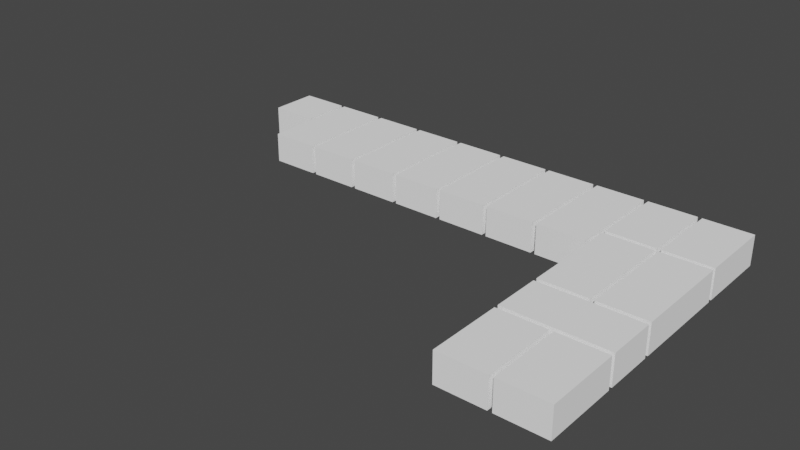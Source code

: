 # Source: WallLayer1.blend  (saved by Blender 3.2.14; exported with 4.5.12 LTS)
import bpy
from mathutils import Matrix  # noqa: F401  (used for matrix-valued properties, if any)

bpy.ops.wm.read_factory_settings(use_empty=True)
scene = bpy.context.scene
scene.name = 'Scene'

# ---- collections
col_ifcproject_01 = bpy.data.collections.new('IfcProject/01'); scene.collection.children.link(col_ifcproject_01)
col_ifcbuilding_2008_04_08_mauerecke_schicht_1 = bpy.data.collections.new('IfcBuilding/2008_04_08_Mauerecke Schicht 1'); col_ifcproject_01.children.link(col_ifcbuilding_2008_04_08_mauerecke_schicht_1)
col_views = bpy.data.collections.new('Views'); col_ifcproject_01.children.link(col_views)
col_types = bpy.data.collections.new('Types'); col_ifcproject_01.children.link(col_types)
col_ifcopeningelements = bpy.data.collections.new('IfcOpeningElements'); col_ifcproject_01.children.link(col_ifcopeningelements)
col_structuralitems = bpy.data.collections.new('StructuralItems'); col_ifcproject_01.children.link(col_structuralitems)
col_members = bpy.data.collections.new('Members'); col_structuralitems.children.link(col_members)
col_connections = bpy.data.collections.new('Connections'); col_structuralitems.children.link(col_connections)

# ---- materials (node trees are filled in below, after node groups)
mat_594 = bpy.data.materials.new('594')
mat_594.use_transparent_shadow = False
mat_594.diffuse_color = (1.0, 1.0, 1.0, 1.0)
mat_226 = bpy.data.materials.new('226')
mat_226.use_transparent_shadow = False
mat_226.diffuse_color = (1.0, 1.0, 1.0, 1.0)
mat_306 = bpy.data.materials.new('306')
mat_306.use_transparent_shadow = False
mat_306.diffuse_color = (1.0, 1.0, 1.0, 1.0)
mat_378 = bpy.data.materials.new('378')
mat_378.use_transparent_shadow = False
mat_378.diffuse_color = (1.0, 1.0, 1.0, 1.0)
mat_450 = bpy.data.materials.new('450')
mat_450.use_transparent_shadow = False
mat_450.diffuse_color = (1.0, 1.0, 1.0, 1.0)
mat_522 = bpy.data.materials.new('522')
mat_522.use_transparent_shadow = False
mat_522.diffuse_color = (1.0, 1.0, 1.0, 1.0)
mat_666 = bpy.data.materials.new('666')
mat_666.use_transparent_shadow = False
mat_666.diffuse_color = (1.0, 1.0, 1.0, 1.0)
mat_738 = bpy.data.materials.new('738')
mat_738.use_transparent_shadow = False
mat_738.diffuse_color = (1.0, 1.0, 1.0, 1.0)
mat_810 = bpy.data.materials.new('810')
mat_810.use_transparent_shadow = False
mat_810.diffuse_color = (1.0, 1.0, 1.0, 1.0)
mat_882 = bpy.data.materials.new('882')
mat_882.use_transparent_shadow = False
mat_882.diffuse_color = (1.0, 1.0, 1.0, 1.0)
mat_954 = bpy.data.materials.new('954')
mat_954.use_transparent_shadow = False
mat_954.diffuse_color = (1.0, 1.0, 1.0, 1.0)
mat_1026 = bpy.data.materials.new('1026')
mat_1026.use_transparent_shadow = False
mat_1026.diffuse_color = (1.0, 1.0, 1.0, 1.0)
mat_1098 = bpy.data.materials.new('1098')
mat_1098.use_transparent_shadow = False
mat_1098.diffuse_color = (1.0, 1.0, 1.0, 1.0)
mat_1170 = bpy.data.materials.new('1170')
mat_1170.use_transparent_shadow = False
mat_1170.diffuse_color = (1.0, 1.0, 1.0, 1.0)
mat_1242 = bpy.data.materials.new('1242')
mat_1242.use_transparent_shadow = False
mat_1242.diffuse_color = (1.0, 1.0, 1.0, 1.0)

# ---- material node trees

# ---- world
world_world = bpy.data.worlds.new('World'); scene.world = world_world
world_world.use_nodes = True; world_world.node_tree.nodes.clear()
_N = world_world.node_tree.nodes; _L = world_world.node_tree.links
n0 = _N.new('ShaderNodeOutputWorld'); n0.name = 'World Output'; n0.location = (300, 300)
n1 = _N.new('ShaderNodeBackground'); n1.name = 'Background'; n1.location = (10, 300)
n1.inputs[0].default_value = (0.05088, 0.05088, 0.05088, 1.0)
_L.new(n1.outputs[0], n0.inputs[0])
n0.is_active_output = True
world_world.color = (0.05088, 0.05088, 0.05088)
world_world.use_sun_shadow = False
world_world.sun_shadow_jitter_overblur = 0.0

# ---- meshes
me_233_541 = bpy.data.meshes.new('233/541')
me_233_541.from_pydata([(-0.1617, 0.2325, 0.071), (-0.1617, 0.2325, 1.863e-08), (-0.04667, 0.2325, 0.071), (-0.04667, 0.2325, 1.863e-08), (-0.04667, -0.0075, 0.071), (-0.04667, -0.0075, 1.863e-08), (-0.1617, -0.0075, 1.863e-08), (-0.1617, -0.0075, 0.071), (0.3383, 0.2325, 0.071), (0.3383, 0.2325, 1.863e-08), (0.4533, 0.2325, 0.071), (0.4533, 0.2325, 1.863e-08), (0.4533, 0.055, 1.863e-08), (0.4533, 0.055, 0.071), (0.3383, 0.055, 1.863e-08), (0.3383, 0.055, 0.071), (0.3283, 0.2325, 1.863e-08), (0.3283, 0.2325, 0.071), (0.2133, 0.2325, 1.863e-08), (0.2133, 0.2325, 0.071), (0.3283, 0.055, 1.863e-08), (0.3283, 0.055, 0.071), (0.2133, 0.055, 1.863e-08), (0.2133, 0.055, 0.071), (0.4533, 0.045, 1.863e-08), (0.4533, 0.045, 0.071), (0.3383, 0.045, 1.863e-08), (0.3383, 0.045, 0.071), (0.4533, -0.195, 0.071), (0.4533, -0.195, 1.863e-08), (0.3383, -0.195, 1.863e-08), (0.3383, -0.195, 0.071), (0.2033, 0.2325, 1.863e-08), (0.2033, 0.2325, 0.071), (0.08833, 0.2325, 1.863e-08), (0.08833, 0.2325, 0.071), (0.2033, -0.0075, 1.863e-08), (0.2033, -0.0075, 0.071), (0.08833, -0.0075, 1.863e-08), (0.08833, -0.0075, 0.071), (0.07833, 0.2325, 1.863e-08), (0.07833, 0.2325, 0.071), (-0.03667, 0.2325, 1.863e-08), (-0.03667, 0.2325, 0.071), (0.07833, -0.0075, 1.863e-08), (0.07833, -0.0075, 0.071), (-0.03667, -0.0075, 1.863e-08), (-0.03667, -0.0075, 0.071), (-0.1717, 0.2325, 1.863e-08), (-0.1717, 0.2325, 0.071), (-0.2867, 0.2325, 1.863e-08), (-0.2867, 0.2325, 0.071), (-0.1717, -0.0075, 0.071), (-0.1717, -0.0075, 1.863e-08), (-0.2867, -0.0075, 1.863e-08), (-0.2867, -0.0075, 0.071), (-0.4117, 0.2325, 0.071), (-0.4117, 0.2325, 1.863e-08), (-0.2967, 0.2325, 0.071), (-0.2967, 0.2325, 1.863e-08), (-0.2967, -0.0075, 0.071), (-0.2967, -0.0075, 1.863e-08), (-0.4117, -0.0075, 0.071), (-0.4117, -0.0075, 1.863e-08), (-0.4217, 0.2325, 1.863e-08), (-0.4217, 0.2325, 0.071), (-0.5367, 0.2325, 1.863e-08), (-0.5367, 0.2325, 0.071), (-0.4217, -0.0075, 0.071), (-0.4217, -0.0075, 1.863e-08), (-0.5367, -0.0075, 1.863e-08), (-0.5367, -0.0075, 0.071), (-0.5467, 0.2325, 1.863e-08), (-0.5467, 0.2325, 0.071), (-0.6617, 0.2325, 1.863e-08), (-0.6617, 0.2325, 0.071), (-0.5467, -0.0075, 1.863e-08), (-0.5467, -0.0075, 0.071), (-0.6617, -0.0075, 1.863e-08), (-0.6617, -0.0075, 0.071), (0.3283, 0.045, 1.863e-08), (0.3283, 0.045, 0.071), (0.2133, 0.045, 1.863e-08), (0.2133, 0.045, 0.071), (0.3283, -0.195, 1.863e-08), (0.3283, -0.195, 0.071), (0.2133, -0.195, 0.071), (0.2133, -0.195, 1.863e-08), (0.4533, -0.205, 0.071), (0.4533, -0.205, 1.863e-08), (0.4533, -0.32, 0.071), (0.4533, -0.32, 1.863e-08), (0.2133, -0.32, 0.071), (0.2133, -0.32, 1.863e-08), (0.2133, -0.205, 1.863e-08), (0.2133, -0.205, 0.071), (0.4533, -0.33, 1.863e-08), (0.4533, -0.33, 0.071), (0.3383, -0.33, 1.863e-08), (0.3383, -0.33, 0.071), (0.4533, -0.5075, 0.071), (0.4533, -0.5075, 1.863e-08), (0.3383, -0.5075, 0.071), (0.3383, -0.5075, 1.863e-08), (0.2133, -0.33, 0.071), (0.2133, -0.33, 1.863e-08), (0.3283, -0.33, 0.071), (0.3283, -0.33, 1.863e-08), (0.3283, -0.5075, 0.071), (0.3283, -0.5075, 1.863e-08), (0.2133, -0.5075, 0.071), (0.2133, -0.5075, 1.863e-08), (-0.7867, 0.2325, 0.071), (-0.7867, 0.2325, 1.863e-08), (-0.6717, 0.2325, 0.071), (-0.6717, 0.2325, 1.863e-08), (-0.6717, 0.1175, 1.863e-08), (-0.6717, 0.1175, 0.071), (-0.7867, 0.1175, 0.071), (-0.7867, 0.1175, 1.863e-08)], [], [(0, 1, 6, 7), (7, 4, 2, 0), (5, 6, 1, 3), (4, 5, 3, 2), (5, 4, 7, 6), (2, 3, 1, 0), (12, 14, 9, 11), (10, 11, 9, 8), (15, 13, 10, 8), (8, 9, 14, 15), (11, 10, 13, 12), (12, 13, 15, 14), (20, 21, 23, 22), (20, 22, 18, 16), (18, 19, 17, 16), (23, 21, 17, 19), (22, 23, 19, 18), (16, 17, 21, 20), (29, 30, 26, 24), (28, 29, 24, 25), (26, 27, 25, 24), (31, 28, 25, 27), (27, 26, 30, 31), (29, 28, 31, 30), (36, 37, 39, 38), (36, 38, 34, 32), (34, 35, 33, 32), (39, 37, 33, 35), (35, 34, 38, 39), (32, 33, 37, 36), (44, 45, 47, 46), (44, 46, 42, 40), (42, 43, 41, 40), (47, 45, 41, 43), (43, 42, 46, 47), (40, 41, 45, 44), (53, 54, 50, 48), (52, 53, 48, 49), (50, 51, 49, 48), (55, 52, 49, 51), (51, 50, 54, 55), (53, 52, 55, 54), (61, 63, 57, 59), (62, 60, 58, 56), (60, 61, 59, 58), (63, 62, 56, 57), (62, 63, 61, 60), (58, 59, 57, 56), (69, 70, 66, 64), (68, 69, 64, 65), (66, 67, 65, 64), (71, 68, 65, 67), (67, 66, 70, 71), (69, 68, 71, 70), (76, 77, 79, 78), (76, 78, 74, 72), (74, 75, 73, 72), (79, 77, 73, 75), (75, 74, 78, 79), (72, 73, 77, 76), (86, 87, 84, 85), (84, 87, 82, 80), (82, 83, 81, 80), (86, 85, 81, 83), (83, 82, 87, 86), (80, 81, 85, 84), (92, 90, 88, 95), (90, 91, 89, 88), (91, 93, 94, 89), (92, 93, 91, 90), (88, 89, 94, 95), (93, 92, 95, 94), (102, 100, 97, 99), (100, 101, 96, 97), (98, 99, 97, 96), (99, 98, 103, 102), (101, 103, 98, 96), (102, 103, 101, 100), (109, 111, 105, 107), (110, 108, 106, 104), (108, 109, 107, 106), (104, 105, 111, 110), (110, 111, 109, 108), (106, 107, 105, 104), (116, 119, 113, 115), (114, 115, 113, 112), (118, 117, 114, 112), (119, 118, 112, 113), (115, 114, 117, 116), (118, 119, 116, 117)])
me_233_541.polygons.foreach_set('material_index', [0, 0, 0, 0, 0, 0, 1, 1, 1, 1, 1, 1, 2, 2, 2, 2, 2, 2, 3, 3, 3, 3, 3, 3, 4, 4, 4, 4, 4, 4, 5, 5, 5, 5, 5, 5, 6, 6, 6, 6, 6, 6, 7, 7, 7, 7, 7, 7, 8, 8, 8, 8, 8, 8, 9, 9, 9, 9, 9, 9, 10, 10, 10, 10, 10, 10, 11, 11, 11, 11, 11, 11, 12, 12, 12, 12, 12, 12, 13, 13, 13, 13, 13, 13, 14, 14, 14, 14, 14, 14])
me_233_541.materials.append(mat_594)
me_233_541.materials.append(mat_226)
me_233_541.materials.append(mat_306)
me_233_541.materials.append(mat_378)
me_233_541.materials.append(mat_450)
me_233_541.materials.append(mat_522)
me_233_541.materials.append(mat_666)
me_233_541.materials.append(mat_738)
me_233_541.materials.append(mat_810)
me_233_541.materials.append(mat_882)
me_233_541.materials.append(mat_954)
me_233_541.materials.append(mat_1026)
me_233_541.materials.append(mat_1098)
me_233_541.materials.append(mat_1170)
me_233_541.materials.append(mat_1242)
me_233_541.update()

# ---- objects
ob_ifcproject_01 = bpy.data.objects.new('IfcProject/01', None)
ob_ifcbuildingelementproxy_none_005 = bpy.data.objects.new('IfcBuildingElementProxy/None.005', me_233_541)
ob_ifcbuilding_2008_04_08_mauerecke_schicht_1 = bpy.data.objects.new('IfcBuilding/2008_04_08_Mauerecke Schicht 1', None)

# ---- transforms, parenting, visibility, modifiers, constraints
ob_ifcproject_01.location = (0.0, 0.0, 0.0)
ob_ifcbuildingelementproxy_none_005.location = (0.0, 0.0, 0.0)
ob_ifcbuilding_2008_04_08_mauerecke_schicht_1.location = (0.0, 0.0, 0.0)

# ---- collection membership
col_ifcproject_01.objects.link(ob_ifcproject_01)
col_ifcbuilding_2008_04_08_mauerecke_schicht_1.objects.link(ob_ifcbuildingelementproxy_none_005)
col_ifcbuilding_2008_04_08_mauerecke_schicht_1.objects.link(ob_ifcbuilding_2008_04_08_mauerecke_schicht_1)

# ---- scene / render settings (as saved in the file)
scene.frame_start = 1; scene.frame_end = 250; scene.frame_set(1)
scene.render.engine = 'BLENDER_EEVEE_NEXT'
scene.cycles.sampling_pattern = 'TABULATED_SOBOL'
scene.cycles.use_light_tree = False
scene.view_settings.view_transform = 'Filmic'
bpy.context.view_layer.update()

# ---- added for rendering (the .blend has no active camera and no usable light): camera, sun
cam_auto = bpy.data.cameras.new('AutoCamera')
cam_auto.lens = 50.0
cam_auto.sensor_width = 36.0
cam_auto.clip_end = 1000.0
ob_auto_camera = bpy.data.objects.new('AutoCamera', cam_auto)
scene.collection.objects.link(ob_auto_camera)
ob_auto_camera.location = (1.17099, -1.74269, 1.10563)
ob_auto_camera.rotation_euler = (1.09748, -7.21219e-08, 0.694738)
scene.camera = ob_auto_camera
light_auto_sun = bpy.data.lights.new('AutoSun', 'SUN')
light_auto_sun.energy = 3.0
light_auto_sun.angle = 0.0523599
ob_auto_sun = bpy.data.objects.new('AutoSun', light_auto_sun)
scene.collection.objects.link(ob_auto_sun)
ob_auto_sun.rotation_euler = (0.872665, 0.174533, 0.523599)
bpy.context.view_layer.update()
